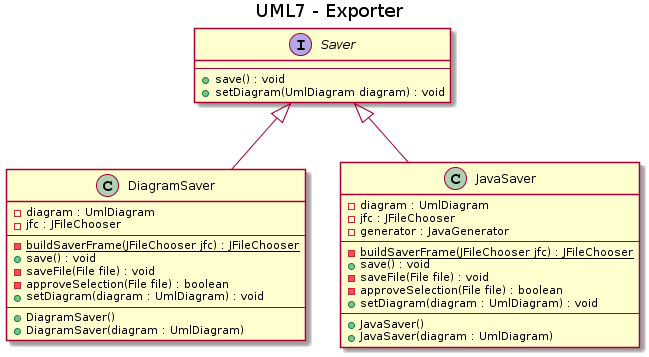

The diagram above was rendered by PlantUML. Its source (embedded in the PNG):
@startuml
title UML7 - Exporter

interface Saver {
    --
    + save() : void
    + setDiagram(UmlDiagram diagram) : void
}

class DiagramSaver {
    - diagram : UmlDiagram
    - jfc : JFileChooser
    --
    - {static} buildSaverFrame(JFileChooser jfc) : JFileChooser
    + save() : void
    - saveFile(File file) : void
    - approveSelection(File file) : boolean
    + setDiagram(diagram : UmlDiagram) : void
    --
    + DiagramSaver()
    + DiagramSaver(diagram : UmlDiagram)
}

class JavaSaver {
    - diagram : UmlDiagram
    - jfc : JFileChooser
    - generator : JavaGenerator
    --
    - {static} buildSaverFrame(JFileChooser jfc) : JFileChooser
    + save() : void
    - saveFile(File file) : void
    - approveSelection(File file) : boolean
    + setDiagram(diagram : UmlDiagram) : void
    --
    + JavaSaver()
    + JavaSaver(diagram : UmlDiagram)
}

Saver <|-- DiagramSaver
Saver <|-- JavaSaver
@enduml